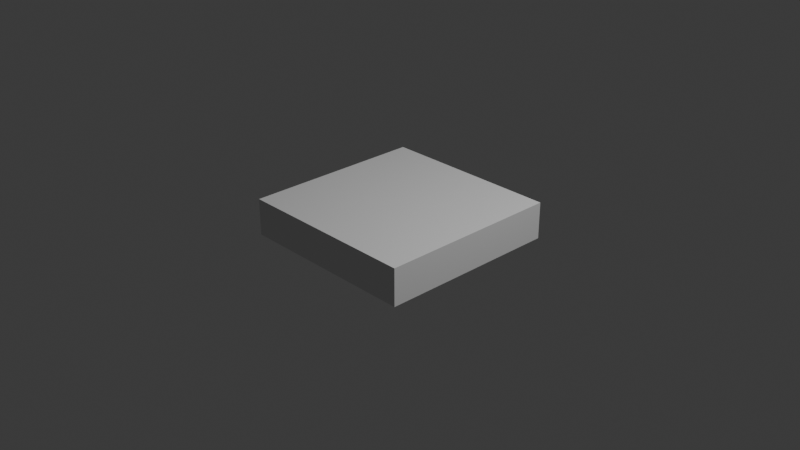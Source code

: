 # Source: rough_stonework_001.blend  (saved by Blender 5.1.30; exported with 4.5.12 LTS)
import bpy
from mathutils import Matrix  # noqa: F401  (used for matrix-valued properties, if any)

bpy.ops.wm.read_factory_settings(use_empty=True)
scene = bpy.context.scene
scene.name = 'Scene'

# ---- collections
col_collection = bpy.data.collections.new('Collection'); scene.collection.children.link(col_collection)

# ---- world
world_world = bpy.data.worlds.new('World'); scene.world = world_world
world_world.use_nodes = True; world_world.node_tree.nodes.clear()
_N = world_world.node_tree.nodes; _L = world_world.node_tree.links
n0 = _N.new('ShaderNodeOutputWorld'); n0.name = 'World Output'; n0.location = (200, 100)
n1 = _N.new('ShaderNodeBackground'); n1.name = 'Background'; n1.location = (-200, 100)
n1.inputs[0].default_value = (0.05088, 0.05088, 0.05088, 1.0)
_L.new(n1.outputs[0], n0.inputs[0])
n0.is_active_output = True
world_world.color = (0.05088, 0.05088, 0.05088)
world_world.sun_shadow_jitter_overblur = 0.0

# ---- cameras
cam_camera = bpy.data.cameras.new('Camera')
cam_camera.clip_end = 100.0
cam_camera.ortho_scale = 7.314

# ---- lights
light_light = bpy.data.lights.new('Light', 'POINT')
light_light.energy = 1000.0
light_light.shadow_soft_size = 0.1

# ---- meshes
me_cube_003 = bpy.data.meshes.new('Cube.003')
me_cube_003.from_pydata([(-1.0, -1.0, -1.0), (-1.0, -1.0, 1.0), (-1.0, 1.0, -1.0), (-1.0, 1.0, 1.0), (1.0, -1.0, -1.0), (1.0, -1.0, 1.0), (1.0, 1.0, -1.0), (1.0, 1.0, 1.0)], [], [(0, 1, 3, 2), (2, 3, 7, 6), (6, 7, 5, 4), (4, 5, 1, 0), (2, 6, 4, 0), (7, 3, 1, 5)])
_uv = me_cube_003.uv_layers.new(name='UVMap')
_uv.uv.foreach_set('vector', [0.375, 0.0, 0.625, 0.0, 0.625, 0.25, 0.375, 0.25, 0.375, 0.25, 0.625, 0.25, 0.625, 0.5, 0.375, 0.5, 0.375, 0.5, 0.625, 0.5, 0.625, 0.75, 0.375, 0.75, 0.375, 0.75, 0.625, 0.75, 0.625, 1.0, 0.375, 1.0, 0.125, 0.5, 0.375, 0.5, 0.375, 0.75, 0.125, 0.75, 0.625, 0.5, 0.875, 0.5, 0.875, 0.75, 0.625, 0.75])
me_cube_003.update()

# ---- objects
ob_light = bpy.data.objects.new('Light', light_light)
ob_camera = bpy.data.objects.new('Camera', cam_camera)
ob_cube = bpy.data.objects.new('Cube', me_cube_003)

# ---- transforms, parenting, visibility, modifiers, constraints
ob_light.location = (4.076, 1.005, 5.904)
ob_light.rotation_euler = (0.6503, 0.05522, 1.866)
ob_light.lock_rotations_4d = False
ob_light.empty_display_type = 'ARROWS'
ob_light.color = (0.0, 0.0, 0.0, 0.0)
ob_light.lineart.crease_threshold = 0.0
ob_camera.location = (7.359, -6.926, 4.958)
ob_camera.rotation_euler = (1.109, 0.0, 0.8149)
ob_camera.lock_rotations_4d = False
ob_camera.empty_display_type = 'ARROWS'
ob_camera.color = (0.0, 0.0, 0.0, 0.0)
ob_camera.display_type = 'WIRE'
ob_camera.lineart.crease_threshold = 0.0
ob_cube.location = (0.0, 0.0, 0.0)
ob_cube.scale = (1.0, 1.0, 0.2)

# ---- collection membership
col_collection.objects.link(ob_light)
col_collection.objects.link(ob_camera)
col_collection.objects.link(ob_cube)

# ---- scene / render settings (as saved in the file)
scene.camera = ob_camera
scene.frame_start = 1; scene.frame_end = 250; scene.frame_set(1)
scene.render.engine = 'BLENDER_EEVEE_NEXT'
scene.render.bake_bias = 0.0
scene.render.bake_samples = 0
scene.cycles.sampling_pattern = 'TABULATED_SOBOL'
scene.eevee.use_volume_custom_range = False
bpy.context.view_layer.update()
